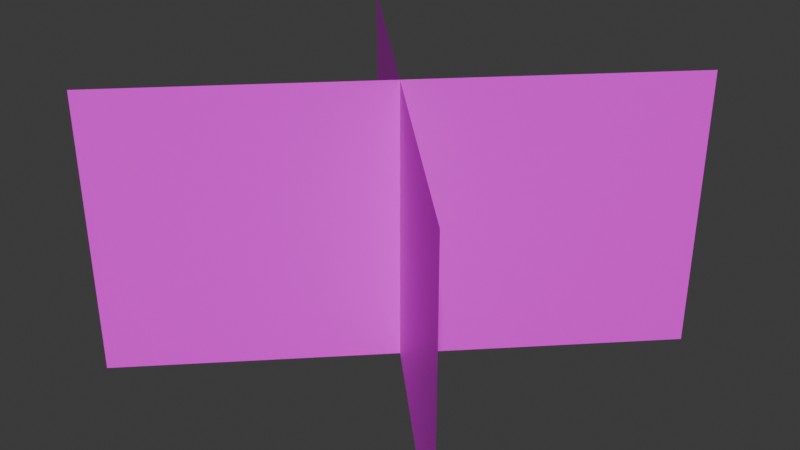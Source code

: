 # Source: block_crosshatch.blend  (saved by Blender 4.5.90; exported with 4.5.12 LTS)
import bpy
from mathutils import Matrix  # noqa: F401  (used for matrix-valued properties, if any)

bpy.ops.wm.read_factory_settings(use_empty=True)
scene = bpy.context.scene
scene.name = 'Scene'

# ---- collections
col_collection = bpy.data.collections.new('Collection'); scene.collection.children.link(col_collection)

# ---- images (referenced by path relative to the original .blend; pixels are not part of the script)
import os
ASSET_DIR = os.environ.get("B2B_ASSET_DIR", "")  # directory of the original .blend (textures are referenced by path, not embedded)
HERE = os.path.dirname(os.path.abspath(__file__))  # packed textures are extracted next to this script under _unpacked/

def load_image(name, relpath, width, height, colorspace="sRGB"):
    """Load a texture the original file referenced (path relative to the .blend, or extracted next to this script)."""
    p = next((c for c in (os.path.join(HERE, relpath), os.path.join(ASSET_DIR, relpath)) if relpath and os.path.exists(c)), "")
    if p:
        img = bpy.data.images.load(p, check_existing=True)
        img.name = name
    else:  # same state as the original file: an image datablock whose file is absent (Cycles renders it pink)
        img = bpy.data.images.new(name, width, height)
        img.source = "FILE"
        img.filepath = "//" + (relpath or name)
    img.colorspace_settings.name = colorspace
    return img
img_sprite_0057_png = load_image('sprite_0057.png', 'sprite_0057.png', 1024, 1024, 'sRGB')

# ---- materials (node trees are filled in below, after node groups)
mat_terraintop = bpy.data.materials.new('TerrainTop')

# ---- material node trees
mat_terraintop.use_nodes = True; mat_terraintop.node_tree.nodes.clear()
_N = mat_terraintop.node_tree.nodes; _L = mat_terraintop.node_tree.links
n0 = _N.new('ShaderNodeBsdfPrincipled'); n0.name = 'Principled BSDF'; n0.location = (-200, 100)
n1 = _N.new('ShaderNodeOutputMaterial'); n1.name = 'Material Output'; n1.location = (200, 100)
n2 = _N.new('ShaderNodeTexImage'); n2.name = 'Image Texture'; n2.location = (-490, 80)
n2.image = img_sprite_0057_png
_L.new(n0.outputs[0], n1.inputs[0])
_L.new(n2.outputs[0], n0.inputs[0])
n1.is_active_output = True

# ---- world
world_world = bpy.data.worlds.new('World'); scene.world = world_world
world_world.use_nodes = True; world_world.node_tree.nodes.clear()
_N = world_world.node_tree.nodes; _L = world_world.node_tree.links
n0 = _N.new('ShaderNodeOutputWorld'); n0.name = 'World Output'; n0.location = (200, 100)
n1 = _N.new('ShaderNodeBackground'); n1.name = 'Background'; n1.location = (-200, 100)
n1.inputs[0].default_value = (0.05088, 0.05088, 0.05088, 1.0)
_L.new(n1.outputs[0], n0.inputs[0])
n0.is_active_output = True
world_world.color = (0.05088, 0.05088, 0.05088)
world_world.sun_shadow_jitter_overblur = 0.0

# ---- meshes
me_plane = bpy.data.meshes.new('Plane')
me_plane.from_pydata([(-0.7071, -0.7071, -1.0), (-0.7071, -0.7071, -1.49e-07), (0.7071, 0.7071, -1.0), (0.7071, 0.7071, -2.98e-08), (0.7071, -0.7071, -1.0), (0.7071, -0.7071, -2.98e-08), (-0.7071, 0.7071, -1.0), (-0.7071, 0.7071, -8.941e-08)], [], [(0, 1, 3, 2), (4, 5, 7, 6)])
_uv = me_plane.uv_layers.new(name='UVMap')
_uv.uv.foreach_set('vector', [2.98e-08, 0.0, 0.0, 1.0, 1.0, 1.0, 1.0, 0.0, 2.98e-08, 0.0, 0.0, 1.0, 1.0, 1.0, 1.0, 0.0])
me_plane.materials.append(mat_terraintop)
me_plane.update()

# ---- objects
ob_plane = bpy.data.objects.new('Plane', me_plane)

# ---- transforms, parenting, visibility, modifiers, constraints
ob_plane.location = (0.0, 0.0, 1.0)

# ---- collection membership
col_collection.objects.link(ob_plane)

# ---- scene / render settings (as saved in the file)
scene.frame_start = 1; scene.frame_end = 250; scene.frame_set(1)
scene.render.engine = 'BLENDER_EEVEE_NEXT'
bpy.context.view_layer.update()

# ---- added for rendering (the .blend has no active camera and no usable light): camera, sun
cam_auto = bpy.data.cameras.new('AutoCamera')
cam_auto.lens = 50.0
cam_auto.sensor_width = 36.0
cam_auto.clip_end = 1000.0
ob_auto_camera = bpy.data.objects.new('AutoCamera', cam_auto)
scene.collection.objects.link(ob_auto_camera)
ob_auto_camera.location = (2.06887, -2.48264, 2.15509)
ob_auto_camera.rotation_euler = (1.09748, -7.21219e-08, 0.694738)
scene.camera = ob_auto_camera
light_auto_sun = bpy.data.lights.new('AutoSun', 'SUN')
light_auto_sun.energy = 3.0
light_auto_sun.angle = 0.0523599
ob_auto_sun = bpy.data.objects.new('AutoSun', light_auto_sun)
scene.collection.objects.link(ob_auto_sun)
ob_auto_sun.rotation_euler = (0.872665, 0.174533, 0.523599)
bpy.context.view_layer.update()
